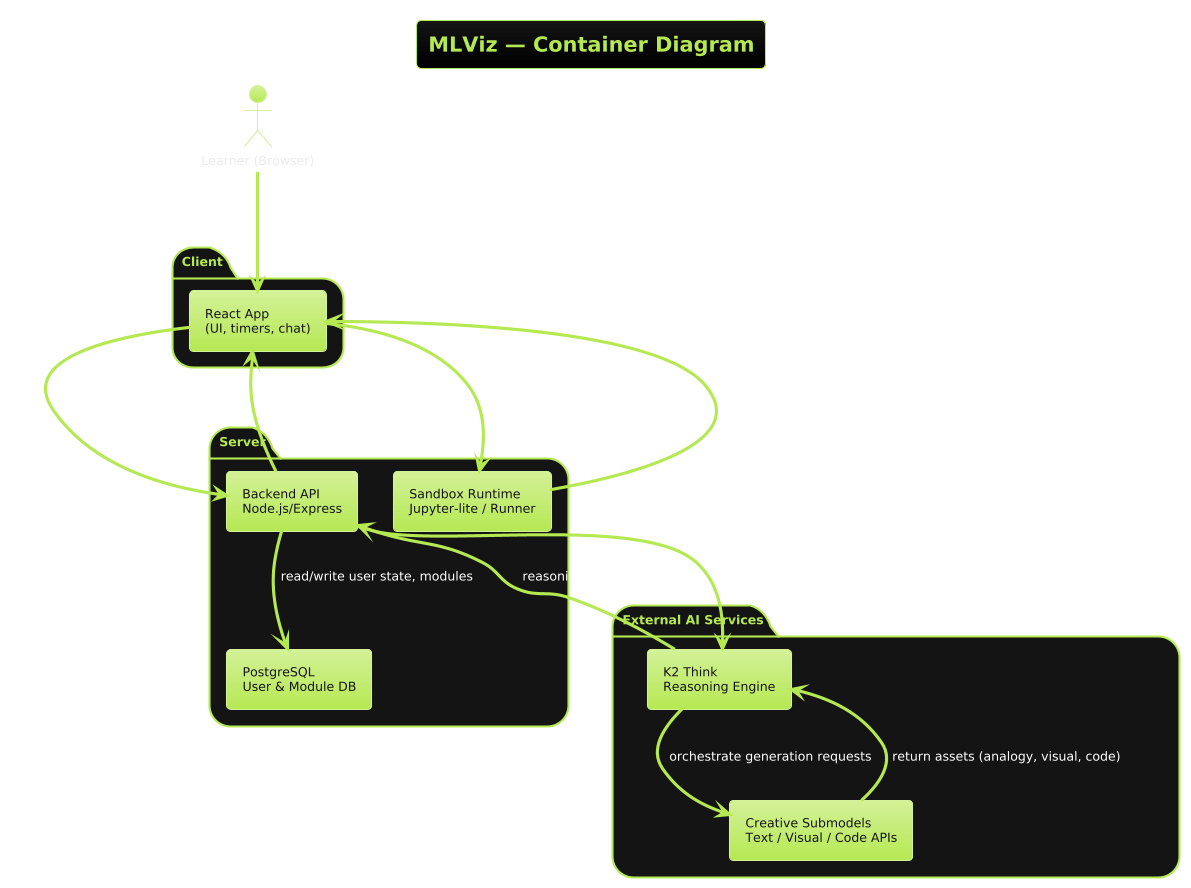

The diagram above was rendered by PlantUML. Its source (embedded in the PNG):
@startuml
!theme hacker
!define AWSPUML https://raw.githubusercontent.com/awslabs/aws-icons-for-plantuml/v14.0/LATEST/AWSPUML
skinparam componentStyle rectangle

title MLViz — Container Diagram

actor "Learner (Browser)" as User

package "Client" {
  [React App\n(UI, timers, chat)] as ReactApp
}

package "Server" {
  [Backend API\nNode.js/Express] as Backend
  [PostgreSQL\nUser & Module DB] as DB
  [Sandbox Runtime\nJupyter-lite / Runner] as Sandbox
}

package "External AI Services" {
  [K2 Think\nReasoning Engine] as K2
  [Creative Submodels\nText / Visual / Code APIs] as Creative
}

User --> ReactApp : interact / reading time / chat / quizzes
ReactApp --> Backend : POST metrics, requests
Backend --> DB : read/write user state, modules
Backend --> K2 : send learner state, metrics
K2 --> Creative : orchestrate generation requests
Creative --> K2 : return assets (analogy, visual, code)
K2 --> Backend : reasoning result + assets
Backend --> ReactApp : deliver updated module, assets
ReactApp --> Sandbox : run code snippets (safe runtime)
Sandbox --> ReactApp : execution results
@enduml